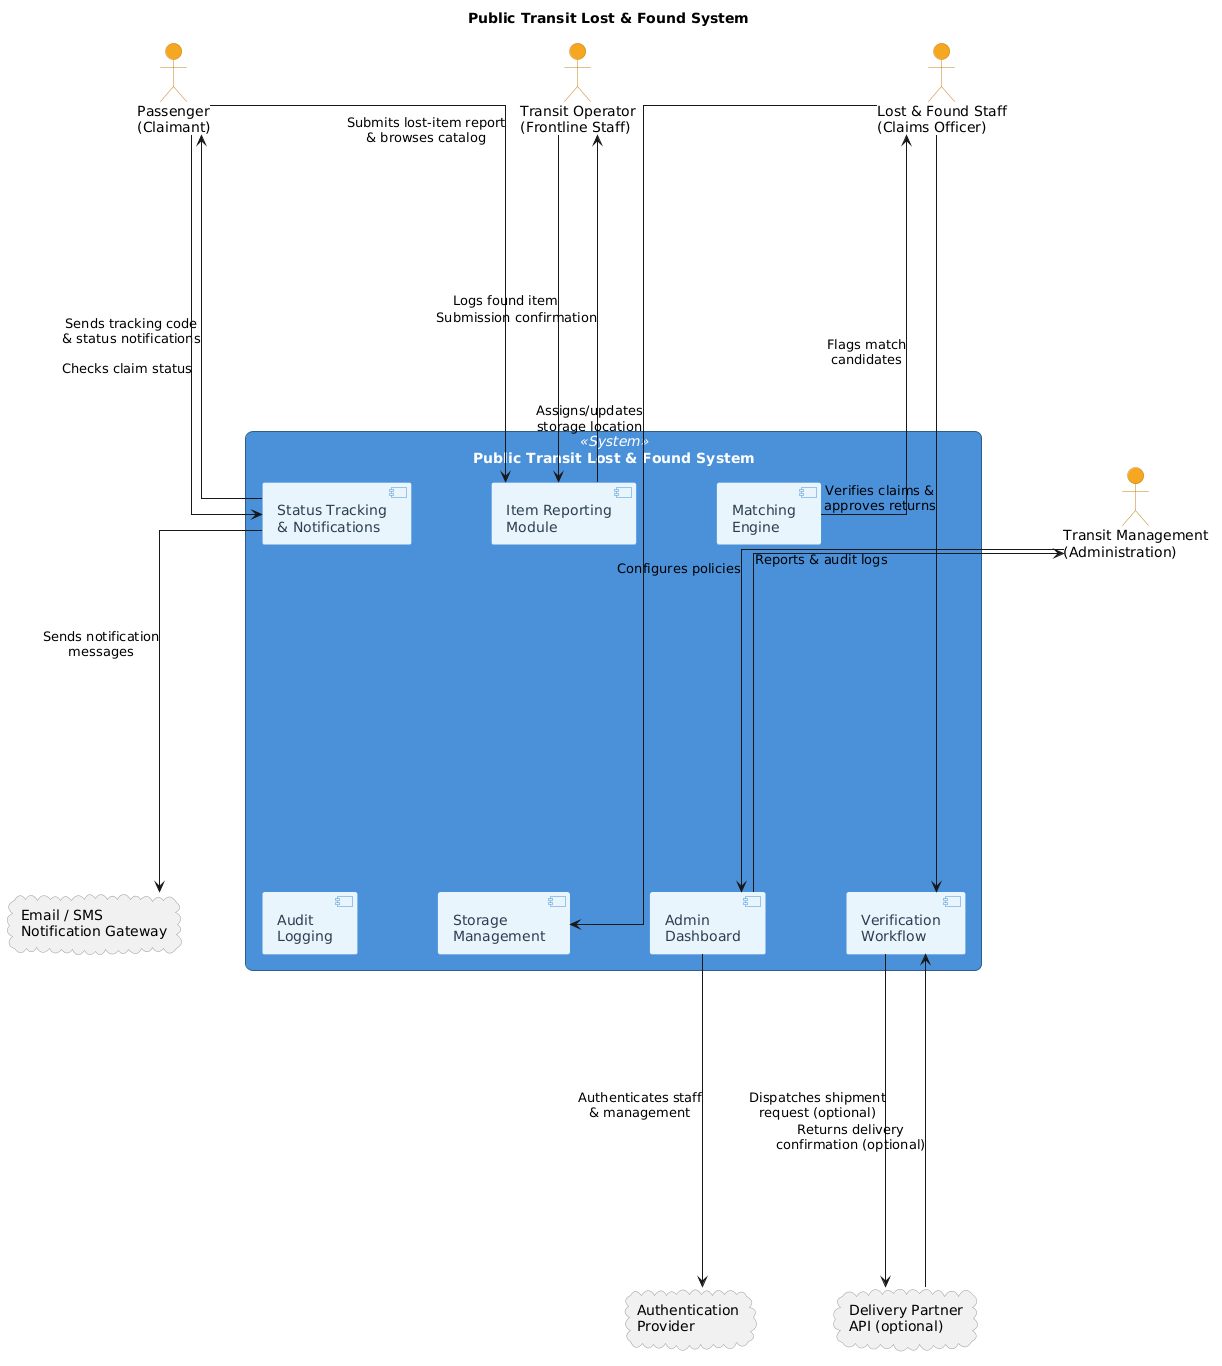

The diagram above was rendered by PlantUML. Its source (embedded in the PNG):
@startuml
!define SYSTEM_COLOR #4a90d9
!define ACTOR_COLOR #f5a623
!define EXTERNAL_COLOR #7ed321

title Public Transit Lost & Found System

skinparam nodesep 80
skinparam ranksep 110
skinparam linetype ortho

' ── Styling ─────────────────────────────────────────────

skinparam rectangle {
  BackgroundColor SYSTEM_COLOR
  FontColor White
  BorderColor #2c5f8a
  RoundCorner 15
}

skinparam component {
  BackgroundColor #e8f4fd
  BorderColor #4a90d9
  FontColor #2c3e50
}

skinparam cloud {
  BackgroundColor #f0f0f0
  BorderColor #999999
}

skinparam actor {
  BackgroundColor ACTOR_COLOR
  BorderColor #c47d12
}

' ── Actors (Top Row) ────────────────────────────────────

actor "Passenger\n(Claimant)" as Passenger
actor "Transit Operator\n(Frontline Staff)" as Operator
actor "Lost & Found Staff\n(Claims Officer)" as LFStaff
actor "Transit Management\n(Administration)" as Management

' Moderate horizontal spacing between stakeholders
Passenger -[hidden]right---> Operator
Operator -[hidden]right---> LFStaff
LFStaff -[hidden]right---> Management

' ── System Under Consideration ──────────────────────────

rectangle "Public Transit Lost & Found System" <<System>> as System {
  
  ' Row 1
  component "Status Tracking\n& Notifications" as Tracking
  component "Item Reporting\nModule" as Reporting
  component "Matching\nEngine" as Matching

  ' Row 2
  component "Storage\nManagement" as Storage
  component "Verification\nWorkflow" as Verification
  component "Audit\nLogging" as Audit
  component "Admin\nDashboard" as Admin
  
  ' Aligning the components into two rows
  Tracking -[hidden]right---> Reporting
  Reporting -[hidden]right---> Matching
  
  Storage -[hidden]right---> Verification
  Verification -[hidden]right---> Audit
  Audit -[hidden]right---> Admin
  
  Tracking -[hidden]down---> Storage
  Reporting -[hidden]down---> Verification
  Matching -[hidden]down---> Audit
}

' ── External Systems (Bottom Row) ───────────────────────

cloud "Email / SMS\nNotification Gateway" as EmailSMS
cloud "Authentication\nProvider" as Auth
cloud "Delivery Partner\nAPI (optional)" as Delivery

EmailSMS -[hidden]right---> Auth
Auth -[hidden]right---> Delivery

' ── Interactions ────────────────────────────────────────

' Passenger Interactions
' Using 3 dashes (--->) for moderate arrow length
Passenger -down---> Reporting : "Submits lost-item report\n& browses catalog"
Tracking -up---> Passenger : "Sends tracking code\n& status notifications"
Passenger -down---> Tracking : "Checks claim status"

' Operator Interactions
Operator -down---> Reporting : "Logs found item"
Reporting -up---> Operator : "Submission confirmation"

' LF Staff Interactions
Matching -up---> LFStaff : "Flags match\ncandidates"
LFStaff -down---> Verification : "Verifies claims &\napproves returns"
LFStaff -down---> Storage : "Assigns/updates\nstorage location"

' Management Interactions
Management -down---> Admin : "Configures policies"
Admin -up---> Management : "Reports & audit logs"

' External Systems Interactions
Tracking -down---> EmailSMS : "Sends notification\nmessages"
Admin -down---> Auth : "Authenticates staff\n& management"
Verification -down---> Delivery : "Dispatches shipment\nrequest (optional)"
Delivery -up---> Verification : "Returns delivery\nconfirmation (optional)"
@enduml